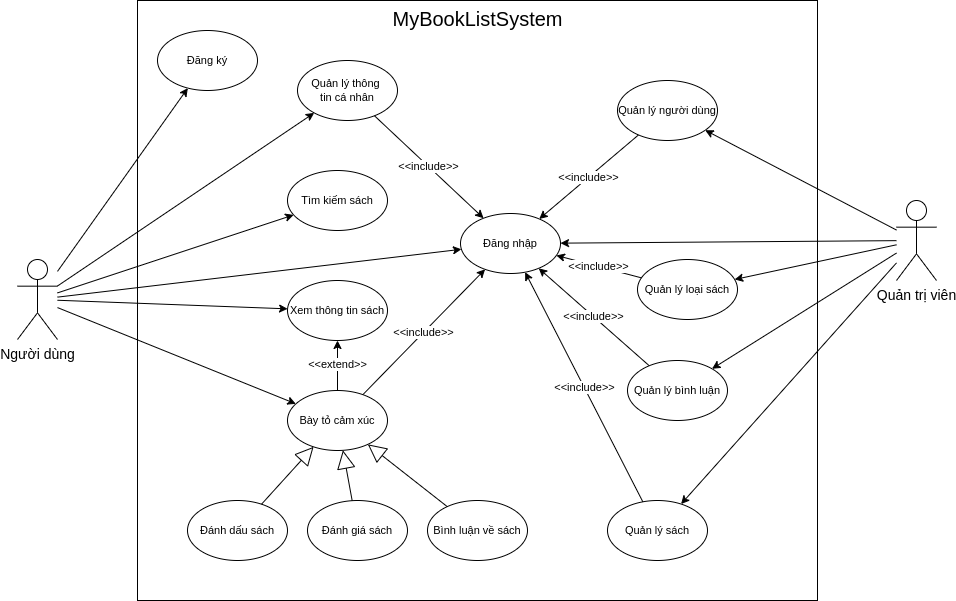

The diagram above was exported from draw.io. Its source (the exported page's mxGraphModel, read from the mxfile embedded in the PNG):
<mxGraphModel dx="1240" dy="819" grid="1" gridSize="10" guides="1" tooltips="1" connect="1" arrows="1" fold="1" page="1" pageScale="1" pageWidth="850" pageHeight="1100" math="0" shadow="0">
  <root>
    <mxCell id="0" />
    <mxCell id="1" parent="0" />
    <mxCell id="8QPR8fkzq_NyaJbAUM9_-1" value="&lt;font style=&quot;font-size: 20px&quot;&gt;MyBookListSystem&lt;/font&gt;" style="html=1;align=center;verticalAlign=top;labelBackgroundColor=none;fontStyle=0;fontSize=14;rounded=0;glass=0;shadow=0;sketch=0;editable=1;movable=1;resizable=1;rotatable=1;deletable=1;connectable=1;" parent="1" vertex="1">
      <mxGeometry x="160" y="160" width="680" height="600" as="geometry" />
    </mxCell>
    <mxCell id="8QPR8fkzq_NyaJbAUM9_-2" style="rounded=0;orthogonalLoop=1;jettySize=auto;html=1;fontSize=11;" parent="1" source="8QPR8fkzq_NyaJbAUM9_-7" target="8QPR8fkzq_NyaJbAUM9_-15" edge="1">
      <mxGeometry relative="1" as="geometry">
        <mxPoint x="65" y="419" as="sourcePoint" />
        <mxPoint x="195" y="270.0000000000002" as="targetPoint" />
      </mxGeometry>
    </mxCell>
    <mxCell id="8QPR8fkzq_NyaJbAUM9_-3" style="rounded=0;orthogonalLoop=1;jettySize=auto;html=1;fontSize=11;" parent="1" source="8QPR8fkzq_NyaJbAUM9_-7" target="8QPR8fkzq_NyaJbAUM9_-16" edge="1">
      <mxGeometry relative="1" as="geometry" />
    </mxCell>
    <mxCell id="8QPR8fkzq_NyaJbAUM9_-4" style="rounded=0;orthogonalLoop=1;jettySize=auto;html=1;fontSize=11;" parent="1" source="8QPR8fkzq_NyaJbAUM9_-7" target="8QPR8fkzq_NyaJbAUM9_-17" edge="1">
      <mxGeometry relative="1" as="geometry" />
    </mxCell>
    <mxCell id="8QPR8fkzq_NyaJbAUM9_-5" style="edgeStyle=none;shape=connector;rounded=0;orthogonalLoop=1;jettySize=auto;html=1;labelBackgroundColor=default;fontFamily=Helvetica;fontSize=11;fontColor=default;endArrow=classic;" parent="1" source="8QPR8fkzq_NyaJbAUM9_-7" target="8QPR8fkzq_NyaJbAUM9_-26" edge="1">
      <mxGeometry relative="1" as="geometry" />
    </mxCell>
    <mxCell id="8QPR8fkzq_NyaJbAUM9_-7" value="Người dùng" style="shape=umlActor;verticalLabelPosition=bottom;verticalAlign=top;html=1;labelBackgroundColor=none;fontSize=14;aspect=fixed;" parent="1" vertex="1">
      <mxGeometry x="40" y="419" width="40" height="80" as="geometry" />
    </mxCell>
    <mxCell id="8QPR8fkzq_NyaJbAUM9_-8" style="rounded=0;orthogonalLoop=1;jettySize=auto;html=1;fontSize=11;" parent="1" source="8QPR8fkzq_NyaJbAUM9_-14" target="8QPR8fkzq_NyaJbAUM9_-22" edge="1">
      <mxGeometry relative="1" as="geometry" />
    </mxCell>
    <mxCell id="8QPR8fkzq_NyaJbAUM9_-9" style="rounded=0;orthogonalLoop=1;jettySize=auto;html=1;fontSize=11;" parent="1" source="8QPR8fkzq_NyaJbAUM9_-14" target="8QPR8fkzq_NyaJbAUM9_-23" edge="1">
      <mxGeometry relative="1" as="geometry" />
    </mxCell>
    <mxCell id="8QPR8fkzq_NyaJbAUM9_-10" style="rounded=0;orthogonalLoop=1;jettySize=auto;html=1;fontSize=11;" parent="1" source="8QPR8fkzq_NyaJbAUM9_-14" target="8QPR8fkzq_NyaJbAUM9_-24" edge="1">
      <mxGeometry relative="1" as="geometry" />
    </mxCell>
    <mxCell id="8QPR8fkzq_NyaJbAUM9_-11" style="rounded=0;orthogonalLoop=1;jettySize=auto;html=1;fontSize=11;" parent="1" source="8QPR8fkzq_NyaJbAUM9_-14" target="8QPR8fkzq_NyaJbAUM9_-25" edge="1">
      <mxGeometry relative="1" as="geometry">
        <mxPoint x="934" y="470" as="sourcePoint" />
        <mxPoint x="737.1404520791032" y="510.0000000000002" as="targetPoint" />
      </mxGeometry>
    </mxCell>
    <mxCell id="8QPR8fkzq_NyaJbAUM9_-13" style="edgeStyle=none;shape=connector;rounded=0;orthogonalLoop=1;jettySize=auto;html=1;labelBackgroundColor=default;fontFamily=Helvetica;fontSize=20;fontColor=default;endArrow=classic;" parent="1" source="8QPR8fkzq_NyaJbAUM9_-14" target="8QPR8fkzq_NyaJbAUM9_-16" edge="1">
      <mxGeometry relative="1" as="geometry" />
    </mxCell>
    <mxCell id="8QPR8fkzq_NyaJbAUM9_-14" value="Quản trị viên" style="shape=umlActor;verticalLabelPosition=bottom;verticalAlign=top;html=1;labelBackgroundColor=none;fontSize=14;aspect=fixed;" parent="1" vertex="1">
      <mxGeometry x="919" y="360" width="40" height="80" as="geometry" />
    </mxCell>
    <mxCell id="8QPR8fkzq_NyaJbAUM9_-15" value="Đăng ký" style="ellipse;whiteSpace=wrap;html=1;labelBackgroundColor=none;fontSize=11;" parent="1" vertex="1">
      <mxGeometry x="180" y="190" width="100" height="60" as="geometry" />
    </mxCell>
    <mxCell id="8QPR8fkzq_NyaJbAUM9_-16" value="Đăng nhập" style="ellipse;whiteSpace=wrap;html=1;labelBackgroundColor=none;fontSize=11;" parent="1" vertex="1">
      <mxGeometry x="483" y="373" width="100" height="60" as="geometry" />
    </mxCell>
    <mxCell id="8QPR8fkzq_NyaJbAUM9_-17" value="Quản lý thông&amp;nbsp;&lt;br&gt;tin cá nhân" style="ellipse;whiteSpace=wrap;html=1;labelBackgroundColor=none;fontSize=11;" parent="1" vertex="1">
      <mxGeometry x="320" y="220" width="100" height="60" as="geometry" />
    </mxCell>
    <mxCell id="8QPR8fkzq_NyaJbAUM9_-18" value="Đánh dấu sách" style="ellipse;whiteSpace=wrap;html=1;labelBackgroundColor=none;fontSize=11;" parent="1" vertex="1">
      <mxGeometry x="210" y="660" width="100" height="60" as="geometry" />
    </mxCell>
    <mxCell id="8QPR8fkzq_NyaJbAUM9_-19" value="Đánh giá sách" style="ellipse;whiteSpace=wrap;html=1;labelBackgroundColor=none;fontSize=11;" parent="1" vertex="1">
      <mxGeometry x="330" y="660" width="100" height="60" as="geometry" />
    </mxCell>
    <mxCell id="8QPR8fkzq_NyaJbAUM9_-20" value="Bình luận về sách" style="ellipse;whiteSpace=wrap;html=1;labelBackgroundColor=none;fontSize=11;" parent="1" vertex="1">
      <mxGeometry x="450" y="660" width="100" height="60" as="geometry" />
    </mxCell>
    <mxCell id="8QPR8fkzq_NyaJbAUM9_-21" value="&amp;lt;&amp;lt;include&amp;gt;&amp;gt;" style="rounded=0;orthogonalLoop=1;jettySize=auto;html=1;" parent="1" source="8QPR8fkzq_NyaJbAUM9_-22" target="8QPR8fkzq_NyaJbAUM9_-16" edge="1">
      <mxGeometry relative="1" as="geometry" />
    </mxCell>
    <mxCell id="8QPR8fkzq_NyaJbAUM9_-22" value="Quản lý người dùng" style="ellipse;whiteSpace=wrap;html=1;labelBackgroundColor=none;fontSize=11;" parent="1" vertex="1">
      <mxGeometry x="640" y="240" width="100" height="60" as="geometry" />
    </mxCell>
    <mxCell id="8QPR8fkzq_NyaJbAUM9_-23" value="Quản lý sách" style="ellipse;whiteSpace=wrap;html=1;labelBackgroundColor=none;fontSize=11;" parent="1" vertex="1">
      <mxGeometry x="630" y="660" width="100" height="60" as="geometry" />
    </mxCell>
    <mxCell id="8QPR8fkzq_NyaJbAUM9_-24" value="Quản lý loại sách" style="ellipse;whiteSpace=wrap;html=1;labelBackgroundColor=none;fontSize=11;" parent="1" vertex="1">
      <mxGeometry x="660" y="419" width="100" height="60" as="geometry" />
    </mxCell>
    <mxCell id="8QPR8fkzq_NyaJbAUM9_-25" value="Quản lý bình luận" style="ellipse;whiteSpace=wrap;html=1;labelBackgroundColor=none;fontSize=11;" parent="1" vertex="1">
      <mxGeometry x="650" y="520" width="100" height="60" as="geometry" />
    </mxCell>
    <mxCell id="8QPR8fkzq_NyaJbAUM9_-26" value="Tìm kiếm sách" style="ellipse;whiteSpace=wrap;html=1;labelBackgroundColor=none;fontSize=11;" parent="1" vertex="1">
      <mxGeometry x="310" y="330" width="100" height="60" as="geometry" />
    </mxCell>
    <mxCell id="8QPR8fkzq_NyaJbAUM9_-29" style="edgeStyle=none;shape=connector;rounded=0;orthogonalLoop=1;jettySize=auto;html=1;labelBackgroundColor=default;fontFamily=Helvetica;fontSize=11;fontColor=default;endArrow=classic;" parent="1" source="8QPR8fkzq_NyaJbAUM9_-7" target="8QPR8fkzq_NyaJbAUM9_-30" edge="1">
      <mxGeometry relative="1" as="geometry">
        <mxPoint x="78" y="489.9968270508806" as="sourcePoint" />
      </mxGeometry>
    </mxCell>
    <mxCell id="8QPR8fkzq_NyaJbAUM9_-30" value="Xem thông tin sách" style="ellipse;whiteSpace=wrap;html=1;labelBackgroundColor=none;fontSize=11;" parent="1" vertex="1">
      <mxGeometry x="310" y="440" width="100" height="60" as="geometry" />
    </mxCell>
    <mxCell id="8QPR8fkzq_NyaJbAUM9_-31" value="&amp;lt;&amp;lt;include&amp;gt;&amp;gt;" style="rounded=0;orthogonalLoop=1;jettySize=auto;html=1;" parent="1" source="8QPR8fkzq_NyaJbAUM9_-36" target="8QPR8fkzq_NyaJbAUM9_-16" edge="1">
      <mxGeometry relative="1" as="geometry">
        <mxPoint x="670.5993983124451" y="304.63130640820816" as="sourcePoint" />
        <mxPoint x="569.319696191611" y="315.0680303808389" as="targetPoint" />
      </mxGeometry>
    </mxCell>
    <mxCell id="8QPR8fkzq_NyaJbAUM9_-33" value="&amp;lt;&amp;lt;include&amp;gt;&amp;gt;" style="rounded=0;orthogonalLoop=1;jettySize=auto;html=1;" parent="1" source="8QPR8fkzq_NyaJbAUM9_-17" target="8QPR8fkzq_NyaJbAUM9_-16" edge="1">
      <mxGeometry relative="1" as="geometry">
        <mxPoint x="376.6915059173409" y="561.7210023714467" as="sourcePoint" />
        <mxPoint x="503.2170601016137" y="348.2595090936064" as="targetPoint" />
      </mxGeometry>
    </mxCell>
    <mxCell id="8QPR8fkzq_NyaJbAUM9_-34" value="&amp;lt;&amp;lt;include&amp;gt;&amp;gt;" style="rounded=0;orthogonalLoop=1;jettySize=auto;html=1;" parent="1" source="8QPR8fkzq_NyaJbAUM9_-24" target="8QPR8fkzq_NyaJbAUM9_-16" edge="1">
      <mxGeometry relative="1" as="geometry">
        <mxPoint x="685.3346332534124" y="321.61926098174274" as="sourcePoint" />
        <mxPoint x="609.8323455498758" y="368.47757510739393" as="targetPoint" />
      </mxGeometry>
    </mxCell>
    <mxCell id="8QPR8fkzq_NyaJbAUM9_-35" value="&amp;lt;&amp;lt;include&amp;gt;&amp;gt;" style="rounded=0;orthogonalLoop=1;jettySize=auto;html=1;" parent="1" source="8QPR8fkzq_NyaJbAUM9_-25" target="8QPR8fkzq_NyaJbAUM9_-16" edge="1">
      <mxGeometry relative="1" as="geometry">
        <mxPoint x="663.4472365878628" y="439.53045248920307" as="sourcePoint" />
        <mxPoint x="611.6560924446262" y="410.4029193795561" as="targetPoint" />
      </mxGeometry>
    </mxCell>
    <mxCell id="8QPR8fkzq_NyaJbAUM9_-36" value="Bày tỏ cảm xúc" style="ellipse;whiteSpace=wrap;html=1;labelBackgroundColor=none;fontSize=11;" parent="1" vertex="1">
      <mxGeometry x="310" y="550" width="100" height="60" as="geometry" />
    </mxCell>
    <mxCell id="8QPR8fkzq_NyaJbAUM9_-37" style="edgeStyle=none;shape=connector;rounded=0;orthogonalLoop=1;jettySize=auto;html=1;labelBackgroundColor=default;fontFamily=Helvetica;fontSize=11;fontColor=default;endArrow=classic;" parent="1" source="8QPR8fkzq_NyaJbAUM9_-7" target="8QPR8fkzq_NyaJbAUM9_-36" edge="1">
      <mxGeometry relative="1" as="geometry">
        <mxPoint x="160" y="632.4335876931661" as="sourcePoint" />
      </mxGeometry>
    </mxCell>
    <mxCell id="8QPR8fkzq_NyaJbAUM9_-38" value="&amp;lt;&amp;lt;extend&amp;gt;&amp;gt;" style="edgeStyle=none;rounded=0;orthogonalLoop=1;jettySize=auto;html=1;" parent="1" source="8QPR8fkzq_NyaJbAUM9_-36" target="8QPR8fkzq_NyaJbAUM9_-30" edge="1">
      <mxGeometry relative="1" as="geometry">
        <mxPoint x="415.72478777137644" y="605.7247877713762" as="sourcePoint" />
        <mxPoint x="484.27521222862356" y="674.2752122286236" as="targetPoint" />
      </mxGeometry>
    </mxCell>
    <mxCell id="8QPR8fkzq_NyaJbAUM9_-40" value="&amp;lt;&amp;lt;include&amp;gt;&amp;gt;" style="rounded=0;orthogonalLoop=1;jettySize=auto;html=1;" parent="1" source="8QPR8fkzq_NyaJbAUM9_-23" target="8QPR8fkzq_NyaJbAUM9_-16" edge="1">
      <mxGeometry relative="1" as="geometry">
        <mxPoint x="677.4841734552645" y="573.2139304898835" as="sourcePoint" />
        <mxPoint x="562.6041174779571" y="436.75928613199335" as="targetPoint" />
      </mxGeometry>
    </mxCell>
    <mxCell id="8QPR8fkzq_NyaJbAUM9_-41" value="" style="endArrow=block;endSize=16;endFill=0;html=1;rounded=0;strokeColor=#000000;" parent="1" source="8QPR8fkzq_NyaJbAUM9_-18" target="8QPR8fkzq_NyaJbAUM9_-36" edge="1">
      <mxGeometry width="160" relative="1" as="geometry">
        <mxPoint x="390" y="470" as="sourcePoint" />
        <mxPoint x="550" y="470" as="targetPoint" />
      </mxGeometry>
    </mxCell>
    <mxCell id="8QPR8fkzq_NyaJbAUM9_-42" value="" style="endArrow=block;endSize=16;endFill=0;html=1;rounded=0;strokeColor=#000000;" parent="1" source="8QPR8fkzq_NyaJbAUM9_-19" target="8QPR8fkzq_NyaJbAUM9_-36" edge="1">
      <mxGeometry width="160" relative="1" as="geometry">
        <mxPoint x="295.72478777137644" y="674.2752122286238" as="sourcePoint" />
        <mxPoint x="364.27521222862356" y="605.7247877713767" as="targetPoint" />
      </mxGeometry>
    </mxCell>
    <mxCell id="8QPR8fkzq_NyaJbAUM9_-43" value="" style="endArrow=block;endSize=16;endFill=0;html=1;rounded=0;strokeColor=#000000;" parent="1" source="8QPR8fkzq_NyaJbAUM9_-20" target="8QPR8fkzq_NyaJbAUM9_-36" edge="1">
      <mxGeometry width="160" relative="1" as="geometry">
        <mxPoint x="390" y="669.9999999999998" as="sourcePoint" />
        <mxPoint x="390" y="609.9999999999998" as="targetPoint" />
      </mxGeometry>
    </mxCell>
  </root>
</mxGraphModel>